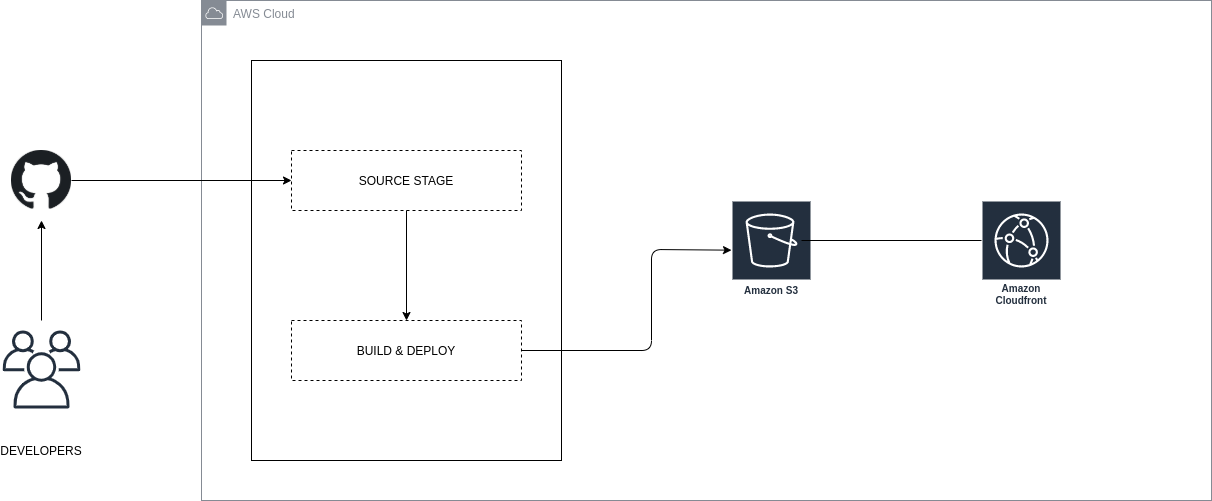

The diagram above was exported from draw.io. Its source (the exported page's mxGraphModel, read from the mxfile embedded in the PNG):
<mxGraphModel dx="2182" dy="825" grid="1" gridSize="10" guides="1" tooltips="1" connect="1" arrows="1" fold="1" page="1" pageScale="1" pageWidth="827" pageHeight="1169" math="0" shadow="0">
  <root>
    <mxCell id="0" />
    <mxCell id="1" parent="0" />
    <mxCell id="ezcqVtFceqIq6L_p3HXq-1" value="AWS Cloud" style="outlineConnect=0;gradientColor=none;html=1;whiteSpace=wrap;fontSize=12;fontStyle=0;shape=mxgraph.aws4.group;grIcon=mxgraph.aws4.group_aws_cloud;strokeColor=#858B94;fillColor=none;verticalAlign=top;align=left;spacingLeft=30;fontColor=#858B94;dashed=0;" vertex="1" parent="1">
      <mxGeometry x="190" y="120" width="1010" height="500" as="geometry" />
    </mxCell>
    <mxCell id="ezcqVtFceqIq6L_p3HXq-2" value="" style="shape=image;aspect=fixed;image=data:image/png,(base64 omitted: 4792 chars);" vertex="1" parent="1">
      <mxGeometry y="270" width="60" height="60" as="geometry" />
    </mxCell>
    <mxCell id="ezcqVtFceqIq6L_p3HXq-3" value="" style="rounded=0;whiteSpace=wrap;html=1;" vertex="1" parent="1">
      <mxGeometry x="240" y="180" width="310" height="400" as="geometry" />
    </mxCell>
    <mxCell id="ezcqVtFceqIq6L_p3HXq-4" value="SOURCE STAGE" style="rounded=0;whiteSpace=wrap;html=1;dashed=1;" vertex="1" parent="1">
      <mxGeometry x="280" y="270" width="230" height="60" as="geometry" />
    </mxCell>
    <mxCell id="ezcqVtFceqIq6L_p3HXq-5" value="BUILD &amp;amp; DEPLOY" style="rounded=0;whiteSpace=wrap;html=1;dashed=1;" vertex="1" parent="1">
      <mxGeometry x="280" y="440" width="230" height="60" as="geometry" />
    </mxCell>
    <mxCell id="ezcqVtFceqIq6L_p3HXq-6" value="" style="endArrow=classic;html=1;entryX=0;entryY=0.5;entryDx=0;entryDy=0;" edge="1" parent="1" target="ezcqVtFceqIq6L_p3HXq-4">
      <mxGeometry width="50" height="50" relative="1" as="geometry">
        <mxPoint x="60" y="300" as="sourcePoint" />
        <mxPoint x="110" y="250" as="targetPoint" />
      </mxGeometry>
    </mxCell>
    <mxCell id="ezcqVtFceqIq6L_p3HXq-7" value="" style="endArrow=classic;html=1;exitX=0.5;exitY=1;exitDx=0;exitDy=0;entryX=0.5;entryY=0;entryDx=0;entryDy=0;" edge="1" parent="1" source="ezcqVtFceqIq6L_p3HXq-4" target="ezcqVtFceqIq6L_p3HXq-5">
      <mxGeometry width="50" height="50" relative="1" as="geometry">
        <mxPoint x="350" y="490" as="sourcePoint" />
        <mxPoint x="400" y="440" as="targetPoint" />
      </mxGeometry>
    </mxCell>
    <mxCell id="ezcqVtFceqIq6L_p3HXq-8" value="Amazon Cloudfront" style="outlineConnect=0;fontColor=#232F3E;gradientColor=none;strokeColor=#ffffff;fillColor=#232F3E;dashed=0;verticalLabelPosition=middle;verticalAlign=bottom;align=center;html=1;whiteSpace=wrap;fontSize=10;fontStyle=1;spacing=3;shape=mxgraph.aws4.productIcon;prIcon=mxgraph.aws4.cloudfront;" vertex="1" parent="1">
      <mxGeometry x="970" y="320" width="80" height="110" as="geometry" />
    </mxCell>
    <mxCell id="ezcqVtFceqIq6L_p3HXq-9" value="Amazon S3" style="outlineConnect=0;fontColor=#232F3E;gradientColor=none;strokeColor=#ffffff;fillColor=#232F3E;dashed=0;verticalLabelPosition=middle;verticalAlign=bottom;align=center;html=1;whiteSpace=wrap;fontSize=10;fontStyle=1;spacing=3;shape=mxgraph.aws4.productIcon;prIcon=mxgraph.aws4.s3;" vertex="1" parent="1">
      <mxGeometry x="720" y="320" width="80" height="100" as="geometry" />
    </mxCell>
    <mxCell id="ezcqVtFceqIq6L_p3HXq-10" value="" style="endArrow=classic;html=1;" edge="1" parent="1" target="ezcqVtFceqIq6L_p3HXq-9">
      <mxGeometry width="50" height="50" relative="1" as="geometry">
        <mxPoint x="510" y="470" as="sourcePoint" />
        <mxPoint x="560" y="420" as="targetPoint" />
        <Array as="points">
          <mxPoint x="640" y="470" />
          <mxPoint x="640" y="369" />
        </Array>
      </mxGeometry>
    </mxCell>
    <mxCell id="ezcqVtFceqIq6L_p3HXq-12" value="" style="endArrow=none;html=1;exitX=0.875;exitY=0.4;exitDx=0;exitDy=0;exitPerimeter=0;" edge="1" parent="1" source="ezcqVtFceqIq6L_p3HXq-9">
      <mxGeometry width="50" height="50" relative="1" as="geometry">
        <mxPoint x="810" y="360" as="sourcePoint" />
        <mxPoint x="970" y="360" as="targetPoint" />
      </mxGeometry>
    </mxCell>
    <mxCell id="ezcqVtFceqIq6L_p3HXq-13" value="" style="outlineConnect=0;fontColor=#232F3E;gradientColor=none;fillColor=#232F3E;strokeColor=none;dashed=0;verticalLabelPosition=bottom;verticalAlign=top;align=center;html=1;fontSize=12;fontStyle=0;aspect=fixed;pointerEvents=1;shape=mxgraph.aws4.users;" vertex="1" parent="1">
      <mxGeometry x="-9" y="450" width="78" height="78" as="geometry" />
    </mxCell>
    <mxCell id="ezcqVtFceqIq6L_p3HXq-14" value="" style="endArrow=classic;html=1;" edge="1" parent="1">
      <mxGeometry width="50" height="50" relative="1" as="geometry">
        <mxPoint x="30" y="440" as="sourcePoint" />
        <mxPoint x="30" y="340" as="targetPoint" />
      </mxGeometry>
    </mxCell>
    <mxCell id="ezcqVtFceqIq6L_p3HXq-15" value="DEVELOPERS" style="text;html=1;strokeColor=none;fillColor=none;align=center;verticalAlign=middle;whiteSpace=wrap;rounded=0;dashed=1;" vertex="1" parent="1">
      <mxGeometry x="10" y="560" width="40" height="20" as="geometry" />
    </mxCell>
  </root>
</mxGraphModel>